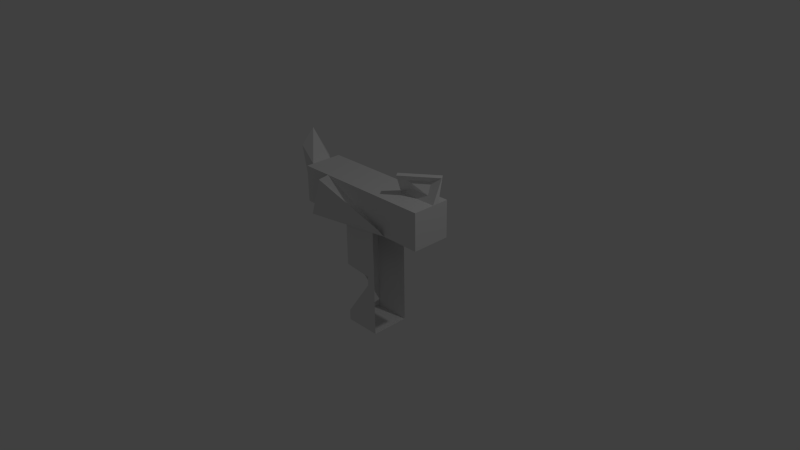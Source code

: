 # Source: strangeshape.blend  (saved by Blender 2.75.0; exported with 4.5.12 LTS)
import bpy
from mathutils import Matrix  # noqa: F401  (used for matrix-valued properties, if any)

bpy.ops.wm.read_factory_settings(use_empty=True)
scene = bpy.context.scene
scene.name = 'Scene'

# ---- collections
col_collection_1 = bpy.data.collections.new('Collection 1'); scene.collection.children.link(col_collection_1)

# ---- materials (node trees are filled in below, after node groups)
mat_material = bpy.data.materials.new('Material')
mat_material.alpha_threshold = 0.0
mat_material.use_transparent_shadow = False
mat_material.roughness = 0.5
mat_material.line_color = (0.0, 0.0, 0.0, 1.0)

# ---- material node trees

# ---- world
world_world = bpy.data.worlds.new('World'); scene.world = world_world
world_world.color = (0.05088, 0.05088, 0.05088)
world_world.use_sun_shadow = False
world_world.sun_shadow_jitter_overblur = 0.0
world_world.cycles.sampling_method = 'MANUAL'
world_world.cycles.sample_map_resolution = 256

# ---- cameras
cam_camera = bpy.data.cameras.new('Camera')
cam_camera.clip_end = 100.0
cam_camera.lens = 35.0
cam_camera.sensor_width = 32.0
cam_camera.sensor_height = 18.0
cam_camera.ortho_scale = 7.314
cam_camera.dof.focus_distance = 0.0
cam_camera.dof.aperture_fstop = 128.0

# ---- lights
light_lamp = bpy.data.lights.new('Lamp', 'POINT')
light_lamp.transmission_factor = 0.0
light_lamp.cutoff_distance = 30.0
light_lamp.energy = 100.0
light_lamp.shadow_buffer_clip_start = 1.001
light_lamp.shadow_soft_size = 0.1
light_lamp.shadow_maximum_resolution = 0.006
light_lamp.use_absolute_resolution = True
light_lamp.cycles.use_multiple_importance_sampling = False

# ---- meshes
me_cube = bpy.data.meshes.new('Cube')
me_cube.from_pydata([(1.0, 1.0, 1.0), (-1.0, 1.0, 1.0), (-1.0, 0.5, 1.0), (1.0, 0.5, 1.0), (0.25, -1.0, 1.0), (-0.25, -1.0, 1.0), (-0.25, 0.5, 1.0), (0.25, 0.5, 1.0), (-1.0, 1.0, 1.525), (0.25, -1.0, 1.525), (1.0, 0.5, 1.525), (-0.25, 0.5, 1.525), (0.25, 0.5, 1.525), (-1.0, 0.5, 1.525), (-0.25, -1.0, 1.525), (1.0, 1.0, 1.525), (0.25, 0.5, 1.305), (-0.25, 0.5, 1.305), (-1.0, 0.5, 1.305), (1.0, 0.5, 1.305), (-0.25, -1.0, 1.305), (1.0, 1.0, 1.147), (-1.0, 1.0, 1.147), (0.25, -1.0, 1.305), (-0.25, 0.5, 1.0), (-0.25, 0.5, 1.525), (-0.25, 0.5, 1.305), (0.4586, 1.0, 1.0), (0.4586, 1.0, 1.525), (0.4586, 1.0, 1.147), (0.25, 0.5, 1.0), (0.25, 0.5, 1.525), (0.25, 0.5, 1.305), (-0.25, 0.5, 1.355), (1.0, 1.0, 1.233), (-1.0, 1.0, 1.429), (0.25, 0.5, 1.355), (-1.0, 0.5, 1.469), (1.0, 0.5, 1.355), (-0.25, -1.0, 1.355), (0.25, -1.0, 1.355), (-0.25, 0.5, 1.355), (0.4586, 1.0, 1.233), (0.25, 0.5, 1.355), (-0.577, 1.0, 1.525), (-0.8361, 0.5, 1.525), (0.4574, 0.5, 1.525), (0.25, -0.3179, 1.525), (0.4863, 1.287, 1.317), (-0.25, -0.8554, 1.525), (0.1358, -0.3145, 1.525), (-0.25, -0.9417, 1.355), (-0.25, -0.2691, 1.355), (-0.25, -0.9528, 1.305), (-0.25, -0.3255, 1.305), (-0.25, -0.9109, 1.0), (-0.25, -0.1553, 1.525), (0.1362, -0.1919, 1.525), (0.9211, 1.287, 0.9944), (0.9723, 1.287, 1.063), (0.5374, 1.287, 1.386), (-0.8012, 0.4163, 1.633), (-0.6288, 0.9524, 1.633), (0.4743, 0.6313, 1.633), (-1.378, 0.7453, 0.9742), (-1.378, 0.8628, 0.86), (-1.378, 1.324, 1.109), (-1.378, 1.123, 1.305)], [], [(43, 31, 12, 36), (45, 46, 63, 61), (58, 48, 60, 59), (40, 9, 14, 39), (35, 37, 13, 8), (7, 4, 5, 55, 6, 24, 2, 1, 27, 0, 3, 30), (42, 35, 8, 44, 28), (41, 33, 11, 25), (38, 34, 15, 10), (3, 0, 21, 19), (24, 6, 17, 26), (27, 1, 22, 29), (1, 2, 18, 22), (4, 23, 20, 5), (34, 21, 58, 59), (30, 32, 16, 7), (2, 24, 26, 18), (37, 41, 25, 45, 13), (0, 27, 29, 21), (34, 42, 28, 15), (3, 19, 32, 30), (38, 10, 46, 31, 43), (19, 38, 43, 32), (29, 42, 60, 48), (18, 26, 41, 37), (19, 21, 34, 38), (26, 17, 33, 41), (29, 22, 35, 42), (37, 35, 67, 64), (23, 40, 39, 20), (42, 34, 59, 60), (32, 43, 36, 16), (45, 44, 8, 13), (44, 46, 10, 15, 28), (50, 47, 12, 31, 46, 45, 25, 11, 56, 57), (49, 51, 39, 14), (33, 52, 56, 11), (14, 9, 47, 50, 49), (51, 53, 20, 39), (17, 54, 52, 33), (55, 5, 20, 53), (6, 55, 54, 17), (21, 29, 48, 58), (61, 63, 62), (46, 44, 62, 63), (44, 45, 61, 62), (66, 65, 64, 67), (22, 18, 65, 66), (18, 37, 64, 65), (35, 22, 66, 67)])
me_cube.materials.append(mat_material)
me_cube.use_remesh_preserve_volume = False
me_cube.use_remesh_preserve_attributes = False
me_cube.use_mirror_vertex_groups = False
me_cube.update()

# ---- objects
ob_cube = bpy.data.objects.new('Cube', me_cube)
ob_lamp = bpy.data.objects.new('Lamp', light_lamp)
ob_camera = bpy.data.objects.new('Camera', cam_camera)

# ---- transforms, parenting, visibility, modifiers, constraints
ob_cube.location = (0.0, 1.3, 0.0)
ob_cube.rotation_euler = (1.571, -0.0, 0.0)
ob_cube.lock_rotations_4d = False
ob_cube.empty_display_type = 'ARROWS'
ob_cube.lineart.crease_threshold = 0.0
ob_lamp.location = (4.076, 1.005, 5.904)
ob_lamp.rotation_euler = (0.6503, 0.05522, 1.866)
ob_lamp.lock_rotations_4d = False
ob_lamp.empty_display_type = 'ARROWS'
ob_lamp.color = (0.0, 0.0, 0.0, 0.0)
ob_lamp.lineart.crease_threshold = 0.0
ob_camera.location = (7.481, -6.508, 5.344)
ob_camera.rotation_euler = (1.109, 0.01082, 0.8149)
ob_camera.lock_rotations_4d = False
ob_camera.empty_display_type = 'ARROWS'
ob_camera.color = (0.0, 0.0, 0.0, 0.0)
ob_camera.display_type = 'WIRE'
ob_camera.lineart.crease_threshold = 0.0

# ---- collection membership
col_collection_1.objects.link(ob_cube)
col_collection_1.objects.link(ob_lamp)
col_collection_1.objects.link(ob_camera)

# ---- scene / render settings (as saved in the file)
scene.camera = ob_camera
scene.frame_start = 1; scene.frame_end = 250; scene.frame_set(1)
scene.render.engine = 'BLENDER_EEVEE_NEXT'
scene.render.resolution_percentage = 50
scene.render.dither_intensity = 0.0
scene.cycles.use_denoising = False
scene.cycles.samples = 10
scene.cycles.sampling_pattern = 'TABULATED_SOBOL'
scene.cycles.light_sampling_threshold = 0.0
scene.cycles.use_adaptive_sampling = False
scene.cycles.use_light_tree = False
scene.cycles.blur_glossy = 0.0
scene.cycles.pixel_filter_type = 'GAUSSIAN'
scene.cycles.sample_clamp_indirect = 0.0
scene.view_settings.view_transform = 'Standard'
bpy.context.view_layer.update()
